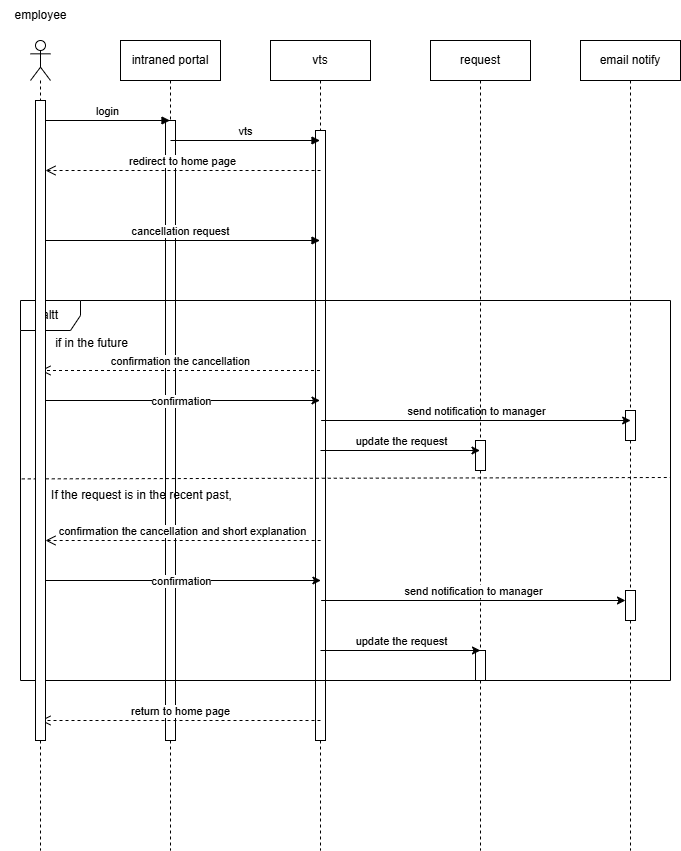

The diagram above was exported from draw.io. Its source (the exported page's mxGraphModel, read from the mxfile embedded in the PNG):
<mxGraphModel dx="909" dy="476" grid="1" gridSize="10" guides="1" tooltips="1" connect="1" arrows="1" fold="1" page="1" pageScale="1" pageWidth="850" pageHeight="1100" background="light-dark(#FFFFFF,#000000)" math="0" shadow="0">
  <root>
    <mxCell id="0" />
    <mxCell id="1" parent="0" />
    <mxCell id="EKRIAsJ12LQx-wMEB35N-21" value="" style="shape=umlLifeline;perimeter=lifelinePerimeter;whiteSpace=wrap;html=1;container=1;dropTarget=0;collapsible=0;recursiveResize=0;outlineConnect=0;portConstraint=eastwest;newEdgeStyle={&quot;curved&quot;:0,&quot;rounded&quot;:0};participant=umlActor;" parent="1" vertex="1">
      <mxGeometry x="120" y="70" width="20" height="810" as="geometry" />
    </mxCell>
    <mxCell id="EKRIAsJ12LQx-wMEB35N-22" value="employee" style="text;html=1;align=center;verticalAlign=middle;resizable=0;points=[];autosize=1;strokeColor=none;fillColor=none;" parent="1" vertex="1">
      <mxGeometry x="90" y="30" width="80" height="30" as="geometry" />
    </mxCell>
    <mxCell id="EKRIAsJ12LQx-wMEB35N-24" value="intraned portal" style="shape=umlLifeline;perimeter=lifelinePerimeter;whiteSpace=wrap;html=1;container=1;dropTarget=0;collapsible=0;recursiveResize=0;outlineConnect=0;portConstraint=eastwest;newEdgeStyle={&quot;curved&quot;:0,&quot;rounded&quot;:0};" parent="1" vertex="1">
      <mxGeometry x="210" y="70" width="100" height="810" as="geometry" />
    </mxCell>
    <mxCell id="DF1cX8pZ7lGGHN9wi8Rf-56" value="" style="html=1;points=[[0,0,0,0,5],[0,1,0,0,-5],[1,0,0,0,5],[1,1,0,0,-5]];perimeter=orthogonalPerimeter;outlineConnect=0;targetShapes=umlLifeline;portConstraint=eastwest;newEdgeStyle={&quot;curved&quot;:0,&quot;rounded&quot;:0};" vertex="1" parent="EKRIAsJ12LQx-wMEB35N-24">
      <mxGeometry x="45" y="80" width="10" height="620" as="geometry" />
    </mxCell>
    <mxCell id="EKRIAsJ12LQx-wMEB35N-25" value="vts" style="shape=umlLifeline;perimeter=lifelinePerimeter;whiteSpace=wrap;html=1;container=1;dropTarget=0;collapsible=0;recursiveResize=0;outlineConnect=0;portConstraint=eastwest;newEdgeStyle={&quot;curved&quot;:0,&quot;rounded&quot;:0};" parent="1" vertex="1">
      <mxGeometry x="360" y="70" width="100" height="810" as="geometry" />
    </mxCell>
    <mxCell id="DF1cX8pZ7lGGHN9wi8Rf-57" value="" style="html=1;points=[[0,0,0,0,5],[0,1,0,0,-5],[1,0,0,0,5],[1,1,0,0,-5]];perimeter=orthogonalPerimeter;outlineConnect=0;targetShapes=umlLifeline;portConstraint=eastwest;newEdgeStyle={&quot;curved&quot;:0,&quot;rounded&quot;:0};" vertex="1" parent="EKRIAsJ12LQx-wMEB35N-25">
      <mxGeometry x="45" y="90" width="10" height="610" as="geometry" />
    </mxCell>
    <mxCell id="EKRIAsJ12LQx-wMEB35N-27" value="email notify" style="shape=umlLifeline;perimeter=lifelinePerimeter;whiteSpace=wrap;html=1;container=1;dropTarget=0;collapsible=0;recursiveResize=0;outlineConnect=0;portConstraint=eastwest;newEdgeStyle={&quot;curved&quot;:0,&quot;rounded&quot;:0};" parent="1" vertex="1">
      <mxGeometry x="670" y="70" width="100" height="810" as="geometry" />
    </mxCell>
    <mxCell id="DF1cX8pZ7lGGHN9wi8Rf-60" value="" style="html=1;points=[[0,0,0,0,5],[0,1,0,0,-5],[1,0,0,0,5],[1,1,0,0,-5]];perimeter=orthogonalPerimeter;outlineConnect=0;targetShapes=umlLifeline;portConstraint=eastwest;newEdgeStyle={&quot;curved&quot;:0,&quot;rounded&quot;:0};" vertex="1" parent="EKRIAsJ12LQx-wMEB35N-27">
      <mxGeometry x="45" y="370" width="10" height="30" as="geometry" />
    </mxCell>
    <mxCell id="EKRIAsJ12LQx-wMEB35N-30" value="login" style="html=1;verticalAlign=bottom;endArrow=block;curved=0;rounded=0;" parent="1" edge="1" source="DF1cX8pZ7lGGHN9wi8Rf-52">
      <mxGeometry width="80" relative="1" as="geometry">
        <mxPoint x="130" y="150" as="sourcePoint" />
        <mxPoint x="259.5" y="150" as="targetPoint" />
      </mxGeometry>
    </mxCell>
    <mxCell id="EKRIAsJ12LQx-wMEB35N-32" value="vts" style="html=1;verticalAlign=bottom;endArrow=block;curved=0;rounded=0;" parent="1" edge="1">
      <mxGeometry width="80" relative="1" as="geometry">
        <mxPoint x="260" y="170" as="sourcePoint" />
        <mxPoint x="409.5" y="170" as="targetPoint" />
      </mxGeometry>
    </mxCell>
    <mxCell id="EKRIAsJ12LQx-wMEB35N-33" value="cancellation request" style="html=1;verticalAlign=bottom;endArrow=block;curved=0;rounded=0;" parent="1" edge="1">
      <mxGeometry width="80" relative="1" as="geometry">
        <mxPoint x="130" y="270" as="sourcePoint" />
        <mxPoint x="409.5" y="270" as="targetPoint" />
      </mxGeometry>
    </mxCell>
    <mxCell id="EKRIAsJ12LQx-wMEB35N-34" value="altt" style="shape=umlFrame;whiteSpace=wrap;html=1;pointerEvents=0;" parent="1" vertex="1">
      <mxGeometry x="110" y="330" width="650" height="380" as="geometry" />
    </mxCell>
    <mxCell id="EKRIAsJ12LQx-wMEB35N-35" value="if in the future" style="text;html=1;align=center;verticalAlign=middle;resizable=0;points=[];autosize=1;strokeColor=none;fillColor=none;" parent="1" vertex="1">
      <mxGeometry x="130.65" y="358" width="100" height="30" as="geometry" />
    </mxCell>
    <mxCell id="EKRIAsJ12LQx-wMEB35N-37" value="confirmation the cancellation" style="html=1;verticalAlign=bottom;endArrow=open;dashed=1;endSize=8;curved=0;rounded=0;" parent="1" source="EKRIAsJ12LQx-wMEB35N-25" edge="1">
      <mxGeometry relative="1" as="geometry">
        <mxPoint x="579.5000000000002" y="400" as="sourcePoint" />
        <mxPoint x="130" y="400" as="targetPoint" />
      </mxGeometry>
    </mxCell>
    <mxCell id="DF1cX8pZ7lGGHN9wi8Rf-1" value="" style="endArrow=none;dashed=1;html=1;rounded=0;exitX=0.001;exitY=0.424;exitDx=0;exitDy=0;exitPerimeter=0;entryX=0.999;entryY=0.42;entryDx=0;entryDy=0;entryPerimeter=0;" edge="1" parent="1">
      <mxGeometry width="50" height="50" relative="1" as="geometry">
        <mxPoint x="111.29999999999998" y="508.4" as="sourcePoint" />
        <mxPoint x="759.9999999999999" y="507" as="targetPoint" />
      </mxGeometry>
    </mxCell>
    <mxCell id="DF1cX8pZ7lGGHN9wi8Rf-2" value=" If the request is in the recent past," style="text;html=1;align=center;verticalAlign=middle;resizable=0;points=[];autosize=1;strokeColor=none;fillColor=none;" vertex="1" parent="1">
      <mxGeometry x="130.65" y="510" width="200" height="30" as="geometry" />
    </mxCell>
    <mxCell id="DF1cX8pZ7lGGHN9wi8Rf-3" value="confirmation the cancellation and short explanation" style="html=1;verticalAlign=bottom;endArrow=open;dashed=1;endSize=8;curved=0;rounded=0;" edge="1" parent="1" target="DF1cX8pZ7lGGHN9wi8Rf-52">
      <mxGeometry relative="1" as="geometry">
        <mxPoint x="410.15" y="570" as="sourcePoint" />
        <mxPoint x="140" y="570" as="targetPoint" />
      </mxGeometry>
    </mxCell>
    <mxCell id="DF1cX8pZ7lGGHN9wi8Rf-6" value="" style="endArrow=classic;html=1;rounded=0;" edge="1" parent="1" target="EKRIAsJ12LQx-wMEB35N-25">
      <mxGeometry relative="1" as="geometry">
        <mxPoint x="130.25" y="430" as="sourcePoint" />
        <mxPoint x="579.75" y="430" as="targetPoint" />
      </mxGeometry>
    </mxCell>
    <mxCell id="DF1cX8pZ7lGGHN9wi8Rf-7" value="confirmation" style="edgeLabel;resizable=0;html=1;;align=center;verticalAlign=middle;" connectable="0" vertex="1" parent="DF1cX8pZ7lGGHN9wi8Rf-6">
      <mxGeometry relative="1" as="geometry" />
    </mxCell>
    <mxCell id="DF1cX8pZ7lGGHN9wi8Rf-9" value="" style="endArrow=classic;html=1;rounded=0;" edge="1" parent="1">
      <mxGeometry relative="1" as="geometry">
        <mxPoint x="410.65" y="450" as="sourcePoint" />
        <mxPoint x="720.1500000000002" y="450" as="targetPoint" />
      </mxGeometry>
    </mxCell>
    <mxCell id="DF1cX8pZ7lGGHN9wi8Rf-10" value="send notification to manager" style="edgeLabel;resizable=0;html=1;;align=center;verticalAlign=middle;" connectable="0" vertex="1" parent="DF1cX8pZ7lGGHN9wi8Rf-9">
      <mxGeometry relative="1" as="geometry">
        <mxPoint y="-10" as="offset" />
      </mxGeometry>
    </mxCell>
    <mxCell id="DF1cX8pZ7lGGHN9wi8Rf-11" value="" style="endArrow=classic;html=1;rounded=0;" edge="1" parent="1" source="DF1cX8pZ7lGGHN9wi8Rf-61">
      <mxGeometry relative="1" as="geometry">
        <mxPoint x="410.65" y="630" as="sourcePoint" />
        <mxPoint x="720.1500000000002" y="630" as="targetPoint" />
      </mxGeometry>
    </mxCell>
    <mxCell id="DF1cX8pZ7lGGHN9wi8Rf-13" value="redirect to home page" style="html=1;verticalAlign=bottom;endArrow=open;dashed=1;endSize=8;curved=0;rounded=0;" edge="1" parent="1">
      <mxGeometry relative="1" as="geometry">
        <mxPoint x="410.05" y="200" as="sourcePoint" />
        <mxPoint x="134.99736842105267" y="200" as="targetPoint" />
      </mxGeometry>
    </mxCell>
    <mxCell id="DF1cX8pZ7lGGHN9wi8Rf-14" value="" style="endArrow=classic;html=1;rounded=0;" edge="1" parent="1">
      <mxGeometry relative="1" as="geometry">
        <mxPoint x="130.65" y="610" as="sourcePoint" />
        <mxPoint x="410.4" y="610" as="targetPoint" />
      </mxGeometry>
    </mxCell>
    <mxCell id="DF1cX8pZ7lGGHN9wi8Rf-15" value="confirmation" style="edgeLabel;resizable=0;html=1;;align=center;verticalAlign=middle;" connectable="0" vertex="1" parent="DF1cX8pZ7lGGHN9wi8Rf-14">
      <mxGeometry relative="1" as="geometry" />
    </mxCell>
    <mxCell id="DF1cX8pZ7lGGHN9wi8Rf-16" value="return to home page" style="html=1;verticalAlign=bottom;endArrow=open;dashed=1;endSize=8;curved=0;rounded=0;" edge="1" parent="1">
      <mxGeometry relative="1" as="geometry">
        <mxPoint x="410" y="750" as="sourcePoint" />
        <mxPoint x="130" y="750" as="targetPoint" />
      </mxGeometry>
    </mxCell>
    <mxCell id="DF1cX8pZ7lGGHN9wi8Rf-17" value="request" style="shape=umlLifeline;perimeter=lifelinePerimeter;whiteSpace=wrap;html=1;container=1;dropTarget=0;collapsible=0;recursiveResize=0;outlineConnect=0;portConstraint=eastwest;newEdgeStyle={&quot;curved&quot;:0,&quot;rounded&quot;:0};" vertex="1" parent="1">
      <mxGeometry x="520" y="70" width="100" height="810" as="geometry" />
    </mxCell>
    <mxCell id="DF1cX8pZ7lGGHN9wi8Rf-58" value="" style="html=1;points=[[0,0,0,0,5],[0,1,0,0,-5],[1,0,0,0,5],[1,1,0,0,-5]];perimeter=orthogonalPerimeter;outlineConnect=0;targetShapes=umlLifeline;portConstraint=eastwest;newEdgeStyle={&quot;curved&quot;:0,&quot;rounded&quot;:0};" vertex="1" parent="DF1cX8pZ7lGGHN9wi8Rf-17">
      <mxGeometry x="45" y="400" width="10" height="30" as="geometry" />
    </mxCell>
    <mxCell id="DF1cX8pZ7lGGHN9wi8Rf-59" value="" style="html=1;points=[[0,0,0,0,5],[0,1,0,0,-5],[1,0,0,0,5],[1,1,0,0,-5]];perimeter=orthogonalPerimeter;outlineConnect=0;targetShapes=umlLifeline;portConstraint=eastwest;newEdgeStyle={&quot;curved&quot;:0,&quot;rounded&quot;:0};" vertex="1" parent="DF1cX8pZ7lGGHN9wi8Rf-17">
      <mxGeometry x="45" y="610" width="10" height="30" as="geometry" />
    </mxCell>
    <mxCell id="DF1cX8pZ7lGGHN9wi8Rf-18" value="" style="endArrow=classic;html=1;rounded=0;" edge="1" parent="1" target="DF1cX8pZ7lGGHN9wi8Rf-17">
      <mxGeometry relative="1" as="geometry">
        <mxPoint x="410" y="480" as="sourcePoint" />
        <mxPoint x="719.5000000000002" y="480" as="targetPoint" />
      </mxGeometry>
    </mxCell>
    <mxCell id="DF1cX8pZ7lGGHN9wi8Rf-19" value="update the request" style="edgeLabel;resizable=0;html=1;;align=center;verticalAlign=middle;" connectable="0" vertex="1" parent="DF1cX8pZ7lGGHN9wi8Rf-18">
      <mxGeometry relative="1" as="geometry">
        <mxPoint y="-10" as="offset" />
      </mxGeometry>
    </mxCell>
    <mxCell id="DF1cX8pZ7lGGHN9wi8Rf-20" value="" style="endArrow=classic;html=1;rounded=0;" edge="1" parent="1">
      <mxGeometry relative="1" as="geometry">
        <mxPoint x="410" y="680" as="sourcePoint" />
        <mxPoint x="570" y="680" as="targetPoint" />
      </mxGeometry>
    </mxCell>
    <mxCell id="DF1cX8pZ7lGGHN9wi8Rf-21" value="update the request" style="edgeLabel;resizable=0;html=1;;align=center;verticalAlign=middle;" connectable="0" vertex="1" parent="DF1cX8pZ7lGGHN9wi8Rf-20">
      <mxGeometry relative="1" as="geometry">
        <mxPoint y="-10" as="offset" />
      </mxGeometry>
    </mxCell>
    <mxCell id="DF1cX8pZ7lGGHN9wi8Rf-53" value="" style="html=1;verticalAlign=bottom;endArrow=block;curved=0;rounded=0;" edge="1" parent="1" target="DF1cX8pZ7lGGHN9wi8Rf-52">
      <mxGeometry width="80" relative="1" as="geometry">
        <mxPoint x="130" y="150" as="sourcePoint" />
        <mxPoint x="259.5" y="150" as="targetPoint" />
      </mxGeometry>
    </mxCell>
    <mxCell id="DF1cX8pZ7lGGHN9wi8Rf-52" value="" style="html=1;points=[[0,0,0,0,5],[0,1,0,0,-5],[1,0,0,0,5],[1,1,0,0,-5]];perimeter=orthogonalPerimeter;outlineConnect=0;targetShapes=umlLifeline;portConstraint=eastwest;newEdgeStyle={&quot;curved&quot;:0,&quot;rounded&quot;:0};" vertex="1" parent="1">
      <mxGeometry x="125" y="130" width="10" height="640" as="geometry" />
    </mxCell>
    <mxCell id="DF1cX8pZ7lGGHN9wi8Rf-62" value="" style="endArrow=classic;html=1;rounded=0;" edge="1" parent="1" target="DF1cX8pZ7lGGHN9wi8Rf-61">
      <mxGeometry relative="1" as="geometry">
        <mxPoint x="410.65" y="630" as="sourcePoint" />
        <mxPoint x="720.1500000000002" y="630" as="targetPoint" />
      </mxGeometry>
    </mxCell>
    <mxCell id="DF1cX8pZ7lGGHN9wi8Rf-63" value="send notification to manager" style="edgeLabel;resizable=0;html=1;;align=center;verticalAlign=middle;" connectable="0" vertex="1" parent="DF1cX8pZ7lGGHN9wi8Rf-62">
      <mxGeometry relative="1" as="geometry">
        <mxPoint y="-10" as="offset" />
      </mxGeometry>
    </mxCell>
    <mxCell id="DF1cX8pZ7lGGHN9wi8Rf-61" value="" style="html=1;points=[[0,0,0,0,5],[0,1,0,0,-5],[1,0,0,0,5],[1,1,0,0,-5]];perimeter=orthogonalPerimeter;outlineConnect=0;targetShapes=umlLifeline;portConstraint=eastwest;newEdgeStyle={&quot;curved&quot;:0,&quot;rounded&quot;:0};" vertex="1" parent="1">
      <mxGeometry x="715" y="620" width="10" height="30" as="geometry" />
    </mxCell>
  </root>
</mxGraphModel>